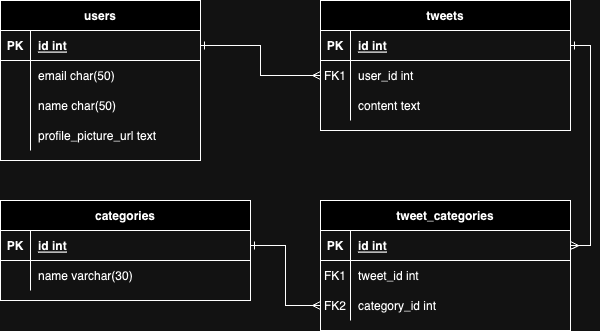

The diagram above was exported from draw.io. Its source (the exported page's mxGraphModel, read from the mxfile embedded in the PNG):
<mxGraphModel dx="821" dy="554" grid="1" gridSize="10" guides="1" tooltips="1" connect="1" arrows="1" fold="1" page="1" pageScale="1" pageWidth="850" pageHeight="1100" math="0" shadow="0" extFonts="Permanent Marker^https://fonts.googleapis.com/css?family=Permanent+Marker">
  <root>
    <mxCell id="0" />
    <mxCell id="1" parent="0" />
    <mxCell id="C-vyLk0tnHw3VtMMgP7b-2" value="tweets" style="shape=table;startSize=30;container=1;collapsible=1;childLayout=tableLayout;fixedRows=1;rowLines=0;fontStyle=1;align=center;resizeLast=1;" parent="1" vertex="1">
      <mxGeometry x="350" y="120" width="250" height="130" as="geometry" />
    </mxCell>
    <mxCell id="C-vyLk0tnHw3VtMMgP7b-3" value="" style="shape=partialRectangle;collapsible=0;dropTarget=0;pointerEvents=0;fillColor=none;points=[[0,0.5],[1,0.5]];portConstraint=eastwest;top=0;left=0;right=0;bottom=1;" parent="C-vyLk0tnHw3VtMMgP7b-2" vertex="1">
      <mxGeometry y="30" width="250" height="30" as="geometry" />
    </mxCell>
    <mxCell id="C-vyLk0tnHw3VtMMgP7b-4" value="PK" style="shape=partialRectangle;overflow=hidden;connectable=0;fillColor=none;top=0;left=0;bottom=0;right=0;fontStyle=1;" parent="C-vyLk0tnHw3VtMMgP7b-3" vertex="1">
      <mxGeometry width="30" height="30" as="geometry">
        <mxRectangle width="30" height="30" as="alternateBounds" />
      </mxGeometry>
    </mxCell>
    <mxCell id="C-vyLk0tnHw3VtMMgP7b-5" value="id int" style="shape=partialRectangle;overflow=hidden;connectable=0;fillColor=none;top=0;left=0;bottom=0;right=0;align=left;spacingLeft=6;fontStyle=5;" parent="C-vyLk0tnHw3VtMMgP7b-3" vertex="1">
      <mxGeometry x="30" width="220" height="30" as="geometry">
        <mxRectangle width="220" height="30" as="alternateBounds" />
      </mxGeometry>
    </mxCell>
    <mxCell id="C-vyLk0tnHw3VtMMgP7b-6" value="" style="shape=partialRectangle;collapsible=0;dropTarget=0;pointerEvents=0;fillColor=none;points=[[0,0.5],[1,0.5]];portConstraint=eastwest;top=0;left=0;right=0;bottom=0;" parent="C-vyLk0tnHw3VtMMgP7b-2" vertex="1">
      <mxGeometry y="60" width="250" height="30" as="geometry" />
    </mxCell>
    <mxCell id="C-vyLk0tnHw3VtMMgP7b-7" value="FK1" style="shape=partialRectangle;overflow=hidden;connectable=0;fillColor=none;top=0;left=0;bottom=0;right=0;" parent="C-vyLk0tnHw3VtMMgP7b-6" vertex="1">
      <mxGeometry width="30" height="30" as="geometry">
        <mxRectangle width="30" height="30" as="alternateBounds" />
      </mxGeometry>
    </mxCell>
    <mxCell id="C-vyLk0tnHw3VtMMgP7b-8" value="user_id int" style="shape=partialRectangle;overflow=hidden;connectable=0;fillColor=none;top=0;left=0;bottom=0;right=0;align=left;spacingLeft=6;" parent="C-vyLk0tnHw3VtMMgP7b-6" vertex="1">
      <mxGeometry x="30" width="220" height="30" as="geometry">
        <mxRectangle width="220" height="30" as="alternateBounds" />
      </mxGeometry>
    </mxCell>
    <mxCell id="C-vyLk0tnHw3VtMMgP7b-9" value="" style="shape=partialRectangle;collapsible=0;dropTarget=0;pointerEvents=0;fillColor=none;points=[[0,0.5],[1,0.5]];portConstraint=eastwest;top=0;left=0;right=0;bottom=0;" parent="C-vyLk0tnHw3VtMMgP7b-2" vertex="1">
      <mxGeometry y="90" width="250" height="30" as="geometry" />
    </mxCell>
    <mxCell id="C-vyLk0tnHw3VtMMgP7b-10" value="" style="shape=partialRectangle;overflow=hidden;connectable=0;fillColor=none;top=0;left=0;bottom=0;right=0;" parent="C-vyLk0tnHw3VtMMgP7b-9" vertex="1">
      <mxGeometry width="30" height="30" as="geometry">
        <mxRectangle width="30" height="30" as="alternateBounds" />
      </mxGeometry>
    </mxCell>
    <mxCell id="C-vyLk0tnHw3VtMMgP7b-11" value="content text" style="shape=partialRectangle;overflow=hidden;connectable=0;fillColor=none;top=0;left=0;bottom=0;right=0;align=left;spacingLeft=6;" parent="C-vyLk0tnHw3VtMMgP7b-9" vertex="1">
      <mxGeometry x="30" width="220" height="30" as="geometry">
        <mxRectangle width="220" height="30" as="alternateBounds" />
      </mxGeometry>
    </mxCell>
    <mxCell id="C-vyLk0tnHw3VtMMgP7b-13" value="categories" style="shape=table;startSize=30;container=1;collapsible=1;childLayout=tableLayout;fixedRows=1;rowLines=0;fontStyle=1;align=center;resizeLast=1;" parent="1" vertex="1">
      <mxGeometry x="30" y="320" width="250" height="100" as="geometry" />
    </mxCell>
    <mxCell id="C-vyLk0tnHw3VtMMgP7b-14" value="" style="shape=partialRectangle;collapsible=0;dropTarget=0;pointerEvents=0;fillColor=none;points=[[0,0.5],[1,0.5]];portConstraint=eastwest;top=0;left=0;right=0;bottom=1;" parent="C-vyLk0tnHw3VtMMgP7b-13" vertex="1">
      <mxGeometry y="30" width="250" height="30" as="geometry" />
    </mxCell>
    <mxCell id="C-vyLk0tnHw3VtMMgP7b-15" value="PK" style="shape=partialRectangle;overflow=hidden;connectable=0;fillColor=none;top=0;left=0;bottom=0;right=0;fontStyle=1;" parent="C-vyLk0tnHw3VtMMgP7b-14" vertex="1">
      <mxGeometry width="30" height="30" as="geometry">
        <mxRectangle width="30" height="30" as="alternateBounds" />
      </mxGeometry>
    </mxCell>
    <mxCell id="C-vyLk0tnHw3VtMMgP7b-16" value="id int" style="shape=partialRectangle;overflow=hidden;connectable=0;fillColor=none;top=0;left=0;bottom=0;right=0;align=left;spacingLeft=6;fontStyle=5;" parent="C-vyLk0tnHw3VtMMgP7b-14" vertex="1">
      <mxGeometry x="30" width="220" height="30" as="geometry">
        <mxRectangle width="220" height="30" as="alternateBounds" />
      </mxGeometry>
    </mxCell>
    <mxCell id="C-vyLk0tnHw3VtMMgP7b-17" value="" style="shape=partialRectangle;collapsible=0;dropTarget=0;pointerEvents=0;fillColor=none;points=[[0,0.5],[1,0.5]];portConstraint=eastwest;top=0;left=0;right=0;bottom=0;" parent="C-vyLk0tnHw3VtMMgP7b-13" vertex="1">
      <mxGeometry y="60" width="250" height="30" as="geometry" />
    </mxCell>
    <mxCell id="C-vyLk0tnHw3VtMMgP7b-18" value="" style="shape=partialRectangle;overflow=hidden;connectable=0;fillColor=none;top=0;left=0;bottom=0;right=0;" parent="C-vyLk0tnHw3VtMMgP7b-17" vertex="1">
      <mxGeometry width="30" height="30" as="geometry">
        <mxRectangle width="30" height="30" as="alternateBounds" />
      </mxGeometry>
    </mxCell>
    <mxCell id="C-vyLk0tnHw3VtMMgP7b-19" value="name varchar(30)" style="shape=partialRectangle;overflow=hidden;connectable=0;fillColor=none;top=0;left=0;bottom=0;right=0;align=left;spacingLeft=6;" parent="C-vyLk0tnHw3VtMMgP7b-17" vertex="1">
      <mxGeometry x="30" width="220" height="30" as="geometry">
        <mxRectangle width="220" height="30" as="alternateBounds" />
      </mxGeometry>
    </mxCell>
    <mxCell id="C-vyLk0tnHw3VtMMgP7b-23" value="users" style="shape=table;startSize=30;container=1;collapsible=1;childLayout=tableLayout;fixedRows=1;rowLines=0;fontStyle=1;align=center;resizeLast=1;" parent="1" vertex="1">
      <mxGeometry x="30" y="120" width="200" height="160" as="geometry" />
    </mxCell>
    <mxCell id="C-vyLk0tnHw3VtMMgP7b-24" value="" style="shape=partialRectangle;collapsible=0;dropTarget=0;pointerEvents=0;fillColor=none;points=[[0,0.5],[1,0.5]];portConstraint=eastwest;top=0;left=0;right=0;bottom=1;" parent="C-vyLk0tnHw3VtMMgP7b-23" vertex="1">
      <mxGeometry y="30" width="200" height="30" as="geometry" />
    </mxCell>
    <mxCell id="C-vyLk0tnHw3VtMMgP7b-25" value="PK" style="shape=partialRectangle;overflow=hidden;connectable=0;fillColor=none;top=0;left=0;bottom=0;right=0;fontStyle=1;" parent="C-vyLk0tnHw3VtMMgP7b-24" vertex="1">
      <mxGeometry width="30" height="30" as="geometry">
        <mxRectangle width="30" height="30" as="alternateBounds" />
      </mxGeometry>
    </mxCell>
    <mxCell id="C-vyLk0tnHw3VtMMgP7b-26" value="id int" style="shape=partialRectangle;overflow=hidden;connectable=0;fillColor=none;top=0;left=0;bottom=0;right=0;align=left;spacingLeft=6;fontStyle=5;" parent="C-vyLk0tnHw3VtMMgP7b-24" vertex="1">
      <mxGeometry x="30" width="170" height="30" as="geometry">
        <mxRectangle width="170" height="30" as="alternateBounds" />
      </mxGeometry>
    </mxCell>
    <mxCell id="C-vyLk0tnHw3VtMMgP7b-27" value="" style="shape=partialRectangle;collapsible=0;dropTarget=0;pointerEvents=0;fillColor=none;points=[[0,0.5],[1,0.5]];portConstraint=eastwest;top=0;left=0;right=0;bottom=0;" parent="C-vyLk0tnHw3VtMMgP7b-23" vertex="1">
      <mxGeometry y="60" width="200" height="30" as="geometry" />
    </mxCell>
    <mxCell id="C-vyLk0tnHw3VtMMgP7b-28" value="" style="shape=partialRectangle;overflow=hidden;connectable=0;fillColor=none;top=0;left=0;bottom=0;right=0;" parent="C-vyLk0tnHw3VtMMgP7b-27" vertex="1">
      <mxGeometry width="30" height="30" as="geometry">
        <mxRectangle width="30" height="30" as="alternateBounds" />
      </mxGeometry>
    </mxCell>
    <mxCell id="C-vyLk0tnHw3VtMMgP7b-29" value="email char(50)" style="shape=partialRectangle;overflow=hidden;connectable=0;fillColor=none;top=0;left=0;bottom=0;right=0;align=left;spacingLeft=6;" parent="C-vyLk0tnHw3VtMMgP7b-27" vertex="1">
      <mxGeometry x="30" width="170" height="30" as="geometry">
        <mxRectangle width="170" height="30" as="alternateBounds" />
      </mxGeometry>
    </mxCell>
    <mxCell id="zf7pU6MMVE1wdBM9TVya-1" value="" style="shape=partialRectangle;collapsible=0;dropTarget=0;pointerEvents=0;fillColor=none;points=[[0,0.5],[1,0.5]];portConstraint=eastwest;top=0;left=0;right=0;bottom=0;" vertex="1" parent="C-vyLk0tnHw3VtMMgP7b-23">
      <mxGeometry y="90" width="200" height="30" as="geometry" />
    </mxCell>
    <mxCell id="zf7pU6MMVE1wdBM9TVya-2" value="" style="shape=partialRectangle;overflow=hidden;connectable=0;fillColor=none;top=0;left=0;bottom=0;right=0;" vertex="1" parent="zf7pU6MMVE1wdBM9TVya-1">
      <mxGeometry width="30" height="30" as="geometry">
        <mxRectangle width="30" height="30" as="alternateBounds" />
      </mxGeometry>
    </mxCell>
    <mxCell id="zf7pU6MMVE1wdBM9TVya-3" value="name char(50)" style="shape=partialRectangle;overflow=hidden;connectable=0;fillColor=none;top=0;left=0;bottom=0;right=0;align=left;spacingLeft=6;" vertex="1" parent="zf7pU6MMVE1wdBM9TVya-1">
      <mxGeometry x="30" width="170" height="30" as="geometry">
        <mxRectangle width="170" height="30" as="alternateBounds" />
      </mxGeometry>
    </mxCell>
    <mxCell id="zf7pU6MMVE1wdBM9TVya-4" value="" style="shape=partialRectangle;collapsible=0;dropTarget=0;pointerEvents=0;fillColor=none;points=[[0,0.5],[1,0.5]];portConstraint=eastwest;top=0;left=0;right=0;bottom=0;" vertex="1" parent="C-vyLk0tnHw3VtMMgP7b-23">
      <mxGeometry y="120" width="200" height="30" as="geometry" />
    </mxCell>
    <mxCell id="zf7pU6MMVE1wdBM9TVya-5" value="" style="shape=partialRectangle;overflow=hidden;connectable=0;fillColor=none;top=0;left=0;bottom=0;right=0;" vertex="1" parent="zf7pU6MMVE1wdBM9TVya-4">
      <mxGeometry width="30" height="30" as="geometry">
        <mxRectangle width="30" height="30" as="alternateBounds" />
      </mxGeometry>
    </mxCell>
    <mxCell id="zf7pU6MMVE1wdBM9TVya-6" value="profile_picture_url text" style="shape=partialRectangle;overflow=hidden;connectable=0;fillColor=none;top=0;left=0;bottom=0;right=0;align=left;spacingLeft=6;" vertex="1" parent="zf7pU6MMVE1wdBM9TVya-4">
      <mxGeometry x="30" width="170" height="30" as="geometry">
        <mxRectangle width="170" height="30" as="alternateBounds" />
      </mxGeometry>
    </mxCell>
    <mxCell id="zf7pU6MMVE1wdBM9TVya-8" style="edgeStyle=orthogonalEdgeStyle;rounded=0;orthogonalLoop=1;jettySize=auto;html=1;exitX=0;exitY=0.5;exitDx=0;exitDy=0;entryX=1;entryY=0.5;entryDx=0;entryDy=0;endArrow=ERone;endFill=0;startArrow=ERmany;startFill=0;" edge="1" parent="1" source="C-vyLk0tnHw3VtMMgP7b-6" target="C-vyLk0tnHw3VtMMgP7b-24">
      <mxGeometry relative="1" as="geometry" />
    </mxCell>
    <mxCell id="zf7pU6MMVE1wdBM9TVya-9" value="tweet_categories" style="shape=table;startSize=30;container=1;collapsible=1;childLayout=tableLayout;fixedRows=1;rowLines=0;fontStyle=1;align=center;resizeLast=1;" vertex="1" parent="1">
      <mxGeometry x="350" y="320" width="250" height="130" as="geometry" />
    </mxCell>
    <mxCell id="zf7pU6MMVE1wdBM9TVya-10" value="" style="shape=partialRectangle;collapsible=0;dropTarget=0;pointerEvents=0;fillColor=none;points=[[0,0.5],[1,0.5]];portConstraint=eastwest;top=0;left=0;right=0;bottom=1;" vertex="1" parent="zf7pU6MMVE1wdBM9TVya-9">
      <mxGeometry y="30" width="250" height="30" as="geometry" />
    </mxCell>
    <mxCell id="zf7pU6MMVE1wdBM9TVya-11" value="PK" style="shape=partialRectangle;overflow=hidden;connectable=0;fillColor=none;top=0;left=0;bottom=0;right=0;fontStyle=1;" vertex="1" parent="zf7pU6MMVE1wdBM9TVya-10">
      <mxGeometry width="30" height="30" as="geometry">
        <mxRectangle width="30" height="30" as="alternateBounds" />
      </mxGeometry>
    </mxCell>
    <mxCell id="zf7pU6MMVE1wdBM9TVya-12" value="id int" style="shape=partialRectangle;overflow=hidden;connectable=0;fillColor=none;top=0;left=0;bottom=0;right=0;align=left;spacingLeft=6;fontStyle=5;" vertex="1" parent="zf7pU6MMVE1wdBM9TVya-10">
      <mxGeometry x="30" width="220" height="30" as="geometry">
        <mxRectangle width="220" height="30" as="alternateBounds" />
      </mxGeometry>
    </mxCell>
    <mxCell id="zf7pU6MMVE1wdBM9TVya-13" value="" style="shape=partialRectangle;collapsible=0;dropTarget=0;pointerEvents=0;fillColor=none;points=[[0,0.5],[1,0.5]];portConstraint=eastwest;top=0;left=0;right=0;bottom=0;" vertex="1" parent="zf7pU6MMVE1wdBM9TVya-9">
      <mxGeometry y="60" width="250" height="30" as="geometry" />
    </mxCell>
    <mxCell id="zf7pU6MMVE1wdBM9TVya-14" value="FK1" style="shape=partialRectangle;overflow=hidden;connectable=0;fillColor=none;top=0;left=0;bottom=0;right=0;" vertex="1" parent="zf7pU6MMVE1wdBM9TVya-13">
      <mxGeometry width="30" height="30" as="geometry">
        <mxRectangle width="30" height="30" as="alternateBounds" />
      </mxGeometry>
    </mxCell>
    <mxCell id="zf7pU6MMVE1wdBM9TVya-15" value="tweet_id int" style="shape=partialRectangle;overflow=hidden;connectable=0;fillColor=none;top=0;left=0;bottom=0;right=0;align=left;spacingLeft=6;" vertex="1" parent="zf7pU6MMVE1wdBM9TVya-13">
      <mxGeometry x="30" width="220" height="30" as="geometry">
        <mxRectangle width="220" height="30" as="alternateBounds" />
      </mxGeometry>
    </mxCell>
    <mxCell id="zf7pU6MMVE1wdBM9TVya-16" value="" style="shape=partialRectangle;collapsible=0;dropTarget=0;pointerEvents=0;fillColor=none;points=[[0,0.5],[1,0.5]];portConstraint=eastwest;top=0;left=0;right=0;bottom=0;" vertex="1" parent="zf7pU6MMVE1wdBM9TVya-9">
      <mxGeometry y="90" width="250" height="30" as="geometry" />
    </mxCell>
    <mxCell id="zf7pU6MMVE1wdBM9TVya-17" value="FK2" style="shape=partialRectangle;overflow=hidden;connectable=0;fillColor=none;top=0;left=0;bottom=0;right=0;" vertex="1" parent="zf7pU6MMVE1wdBM9TVya-16">
      <mxGeometry width="30" height="30" as="geometry">
        <mxRectangle width="30" height="30" as="alternateBounds" />
      </mxGeometry>
    </mxCell>
    <mxCell id="zf7pU6MMVE1wdBM9TVya-18" value="category_id int" style="shape=partialRectangle;overflow=hidden;connectable=0;fillColor=none;top=0;left=0;bottom=0;right=0;align=left;spacingLeft=6;" vertex="1" parent="zf7pU6MMVE1wdBM9TVya-16">
      <mxGeometry x="30" width="220" height="30" as="geometry">
        <mxRectangle width="220" height="30" as="alternateBounds" />
      </mxGeometry>
    </mxCell>
    <mxCell id="zf7pU6MMVE1wdBM9TVya-21" style="edgeStyle=orthogonalEdgeStyle;rounded=0;orthogonalLoop=1;jettySize=auto;html=1;exitX=1;exitY=0.5;exitDx=0;exitDy=0;entryX=1;entryY=0.5;entryDx=0;entryDy=0;endArrow=ERmany;endFill=0;startArrow=ERone;startFill=0;" edge="1" parent="1" source="C-vyLk0tnHw3VtMMgP7b-3" target="zf7pU6MMVE1wdBM9TVya-10">
      <mxGeometry relative="1" as="geometry" />
    </mxCell>
    <mxCell id="zf7pU6MMVE1wdBM9TVya-22" style="edgeStyle=orthogonalEdgeStyle;rounded=0;orthogonalLoop=1;jettySize=auto;html=1;exitX=0;exitY=0.5;exitDx=0;exitDy=0;entryX=1;entryY=0.5;entryDx=0;entryDy=0;endArrow=ERone;endFill=0;startArrow=ERmany;startFill=0;" edge="1" parent="1" source="zf7pU6MMVE1wdBM9TVya-16" target="C-vyLk0tnHw3VtMMgP7b-14">
      <mxGeometry relative="1" as="geometry" />
    </mxCell>
  </root>
</mxGraphModel>